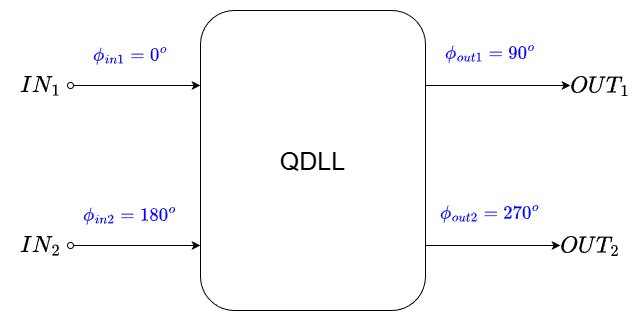

The diagram above was exported from draw.io. Its source (the exported page's mxGraphModel, read from the mxfile embedded in the PNG):
<mxGraphModel dx="1003" dy="535" grid="0" gridSize="10" guides="1" tooltips="1" connect="1" arrows="1" fold="1" page="1" pageScale="1" pageWidth="827" pageHeight="1169" math="1" shadow="0">
  <root>
    <mxCell id="0" />
    <mxCell id="1" parent="0" />
    <mxCell id="9qaMnJ16ans61zVJiIlg-1" edge="1" parent="1" source="9qaMnJ16ans61zVJiIlg-6" style="endArrow=classic;html=1;rounded=0;entryX=0;entryY=0.25;entryDx=0;entryDy=0;startArrow=oval;startFill=0;exitX=1;exitY=0.5;exitDx=0;exitDy=0;" target="9qaMnJ16ans61zVJiIlg-12" value="">
      <mxGeometry height="50" relative="1" width="50" as="geometry">
        <mxPoint x="190" y="183" as="sourcePoint" />
        <mxPoint x="300" y="260" as="targetPoint" />
      </mxGeometry>
    </mxCell>
    <mxCell id="9qaMnJ16ans61zVJiIlg-2" edge="1" parent="1" source="9qaMnJ16ans61zVJiIlg-12" style="endArrow=classic;html=1;rounded=0;exitX=1;exitY=0.25;exitDx=0;exitDy=0;entryX=0;entryY=0.5;entryDx=0;entryDy=0;" target="9qaMnJ16ans61zVJiIlg-7" value="">
      <mxGeometry height="50" relative="1" width="50" as="geometry">
        <mxPoint x="559" y="182.20999999999998" as="sourcePoint" />
        <mxPoint x="670" y="182" as="targetPoint" />
      </mxGeometry>
    </mxCell>
    <mxCell id="9qaMnJ16ans61zVJiIlg-5" parent="1" style="text;strokeColor=none;fillColor=none;align=left;verticalAlign=middle;spacingLeft=4;spacingRight=4;overflow=hidden;points=[[0,0.5],[1,0.5]];portConstraint=eastwest;rotatable=0;whiteSpace=wrap;html=1;" value="&lt;b&gt;Large VCDL&lt;/b&gt;" vertex="1">
      <mxGeometry height="30" width="100" x="390" y="120" as="geometry" />
    </mxCell>
    <mxCell id="9qaMnJ16ans61zVJiIlg-6" parent="1" style="text;html=1;whiteSpace=wrap;strokeColor=none;fillColor=none;align=center;verticalAlign=middle;rounded=0;" value="&lt;font style=&quot;font-size: 20px;&quot;&gt;$$IN_1$$&lt;/font&gt;" vertex="1">
      <mxGeometry height="30" width="60" x="120" y="170" as="geometry" />
    </mxCell>
    <mxCell id="9qaMnJ16ans61zVJiIlg-7" parent="1" style="text;html=1;whiteSpace=wrap;strokeColor=none;fillColor=none;align=center;verticalAlign=middle;rounded=0;" value="&lt;font style=&quot;font-size: 20px;&quot;&gt;$$OUT_1$$&lt;/font&gt;" vertex="1">
      <mxGeometry height="30" width="60" x="680" y="170" as="geometry" />
    </mxCell>
    <mxCell id="9qaMnJ16ans61zVJiIlg-10" parent="1" style="text;html=1;whiteSpace=wrap;strokeColor=none;fillColor=none;align=center;verticalAlign=middle;rounded=0;" value="&lt;font style=&quot;color: rgb(0, 0, 255); font-size: 16px;&quot;&gt;$$\phi_{in1} = 0^{o}$$&lt;/font&gt;" vertex="1">
      <mxGeometry height="30" width="60" x="210" y="140" as="geometry" />
    </mxCell>
    <mxCell id="9qaMnJ16ans61zVJiIlg-11" parent="1" style="text;html=1;whiteSpace=wrap;strokeColor=none;fillColor=none;align=center;verticalAlign=middle;rounded=0;" value="&lt;font style=&quot;color: rgb(0, 0, 255); font-size: 16px;&quot;&gt;$$\phi_{out1} = 90^{o}$$&lt;/font&gt;" vertex="1">
      <mxGeometry height="30" width="60" x="570" y="137.5" as="geometry" />
    </mxCell>
    <mxCell id="9qaMnJ16ans61zVJiIlg-12" parent="1" style="rounded=1;whiteSpace=wrap;html=1;" value="&lt;font style=&quot;font-size: 25px;&quot;&gt;QDLL&lt;/font&gt;" vertex="1">
      <mxGeometry height="300" width="225" x="310" y="110" as="geometry" />
    </mxCell>
    <mxCell id="9qaMnJ16ans61zVJiIlg-21" edge="1" parent="1" source="9qaMnJ16ans61zVJiIlg-22" style="endArrow=classic;html=1;rounded=0;entryX=0;entryY=0.25;entryDx=0;entryDy=0;startArrow=oval;startFill=0;exitX=1;exitY=0.5;exitDx=0;exitDy=0;" value="">
      <mxGeometry height="50" relative="1" width="50" as="geometry">
        <mxPoint x="190" y="343" as="sourcePoint" />
        <mxPoint x="310" y="345" as="targetPoint" />
      </mxGeometry>
    </mxCell>
    <mxCell id="9qaMnJ16ans61zVJiIlg-22" parent="1" style="text;html=1;whiteSpace=wrap;strokeColor=none;fillColor=none;align=center;verticalAlign=middle;rounded=0;" value="&lt;font style=&quot;font-size: 20px;&quot;&gt;$$IN_2$$&lt;/font&gt;" vertex="1">
      <mxGeometry height="30" width="60" x="120" y="330" as="geometry" />
    </mxCell>
    <mxCell id="9qaMnJ16ans61zVJiIlg-23" parent="1" style="text;html=1;whiteSpace=wrap;strokeColor=none;fillColor=none;align=center;verticalAlign=middle;rounded=0;" value="&lt;font style=&quot;color: rgb(0, 0, 255); font-size: 16px;&quot;&gt;$$\phi_{in2} = 180^{o}$$&lt;/font&gt;" vertex="1">
      <mxGeometry height="30" width="60" x="210" y="300" as="geometry" />
    </mxCell>
    <mxCell id="9qaMnJ16ans61zVJiIlg-24" edge="1" parent="1" style="endArrow=classic;html=1;rounded=0;exitX=1;exitY=0.25;exitDx=0;exitDy=0;entryX=0;entryY=0.5;entryDx=0;entryDy=0;" target="9qaMnJ16ans61zVJiIlg-25" value="">
      <mxGeometry height="50" relative="1" width="50" as="geometry">
        <mxPoint x="535" y="345" as="sourcePoint" />
        <mxPoint x="670" y="342" as="targetPoint" />
      </mxGeometry>
    </mxCell>
    <mxCell id="9qaMnJ16ans61zVJiIlg-25" parent="1" style="text;html=1;whiteSpace=wrap;strokeColor=none;fillColor=none;align=center;verticalAlign=middle;rounded=0;" value="&lt;font style=&quot;font-size: 20px;&quot;&gt;$$OUT_2$$&lt;/font&gt;" vertex="1">
      <mxGeometry height="30" width="60" x="670" y="330" as="geometry" />
    </mxCell>
    <mxCell id="9qaMnJ16ans61zVJiIlg-26" parent="1" style="text;html=1;whiteSpace=wrap;strokeColor=none;fillColor=none;align=center;verticalAlign=middle;rounded=0;" value="&lt;font style=&quot;color: rgb(0, 0, 255); font-size: 16px;&quot;&gt;$$\phi_{out2} = 270^{o}$$&lt;/font&gt;" vertex="1">
      <mxGeometry height="30" width="60" x="570" y="297.5" as="geometry" />
    </mxCell>
  </root>
</mxGraphModel>